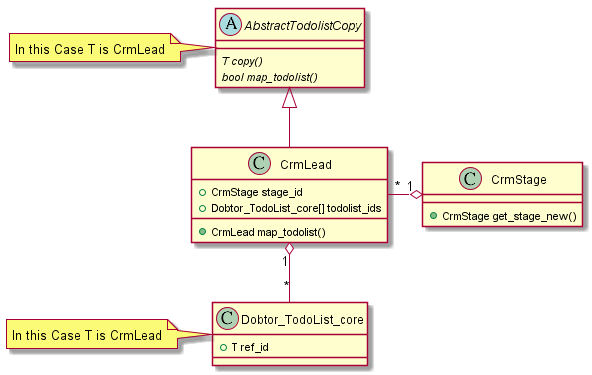

The diagram above was rendered by PlantUML. Its source (embedded in the PNG):
@startuml
abstract class AbstractTodolistCopy {
    {abstract} T copy()
    {abstract} bool map_todolist()
}
note left: In this Case T is CrmLead

Class CrmLead {
    + CrmStage stage_id
    + CrmLead map_todolist()
    + Dobtor_TodoList_core[] todolist_ids
}

Class Dobtor_TodoList_core {
    + T ref_id
}
note left: In this Case T is CrmLead

Class CrmStage {
    + CrmStage get_stage_new()
}


AbstractTodolistCopy <|-- CrmLead
CrmLead "*" -o "1" CrmStage
CrmLead "1" o-- "*" Dobtor_TodoList_core
@enduml